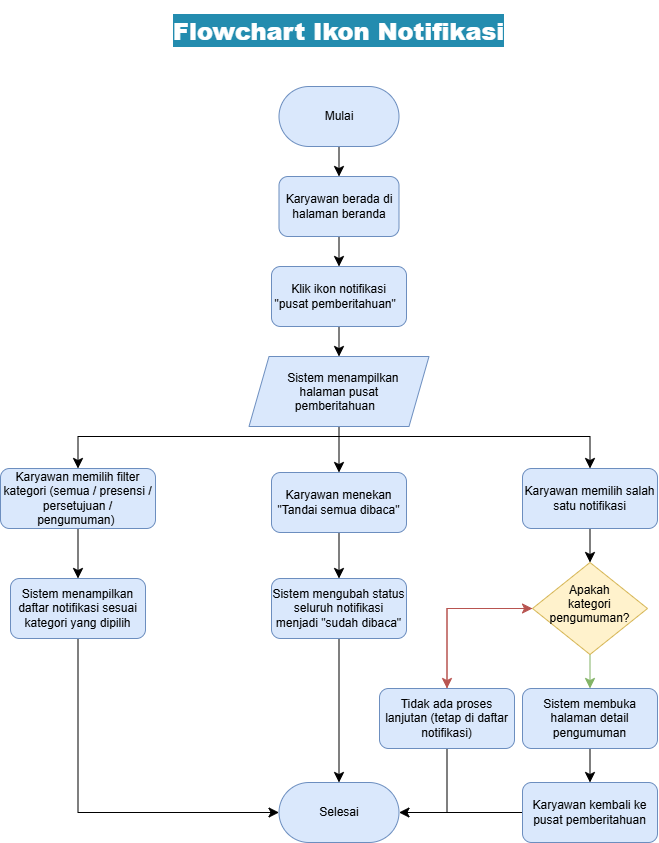

The diagram above was exported from draw.io. Its source (the exported page's mxGraphModel, read from the mxfile embedded in the PNG):
<mxGraphModel dx="2510" dy="1120" grid="1" gridSize="10" guides="1" tooltips="1" connect="1" arrows="1" fold="1" page="1" pageScale="1" pageWidth="827" pageHeight="1169" math="0" shadow="0">
  <root>
    <mxCell id="0" />
    <mxCell id="1" parent="0" />
    <mxCell id="2" connectable="0" parent="1" style="group" value="" vertex="1">
      <mxGeometry height="836" width="657" x="2104" y="3290" as="geometry" />
    </mxCell>
    <mxCell id="3" parent="2" style="text;html=1;whiteSpace=wrap;strokeColor=none;fillColor=none;align=center;verticalAlign=middle;rounded=0;fontColor=light-dark(#ffffff, #ededed);opacity=70;opacityGroup=1;" value="&lt;h1&gt;&lt;b style=&quot;background-color: light-dark(rgb(35, 140, 175), rgb(84, 40, 63));&quot;&gt;Flowchart Ikon Notifikasi&lt;/b&gt;&lt;/h1&gt;" vertex="1">
      <mxGeometry height="50" width="409" x="134" as="geometry" />
    </mxCell>
    <mxCell id="4" edge="1" parent="2" source="5" style="edgeStyle=none;curved=1;rounded=0;curveGeometry=1;orthogonalLoop=1;jettySize=auto;html=1;exitX=0.5;exitY=1;exitDx=0;exitDy=0;fontSize=12;defaultLabelBackgroundColor=page;startSize=8;endSize=8;" target="7">
      <mxGeometry relative="1" as="geometry" />
    </mxCell>
    <mxCell id="5" parent="2" style="rounded=1;whiteSpace=wrap;html=1;roundedPerimeter=1;arcSize=50;fillColor=#dae8fc;strokeColor=#6c8ebf;" value="Mulai" vertex="1">
      <mxGeometry height="60" width="120" x="278.5" y="80" as="geometry" />
    </mxCell>
    <mxCell id="6" edge="1" parent="2" source="7" style="edgeStyle=none;curved=1;rounded=0;curveGeometry=1;orthogonalLoop=1;jettySize=auto;html=1;exitX=0.5;exitY=1;exitDx=0;exitDy=0;fontSize=12;defaultLabelBackgroundColor=page;startSize=8;endSize=8;" target="9">
      <mxGeometry relative="1" as="geometry" />
    </mxCell>
    <mxCell id="7" parent="2" style="rounded=1;whiteSpace=wrap;html=1;roundedPerimeter=1;fillColor=#dae8fc;strokeColor=#6c8ebf;" value="Karyawan berada di halaman beranda" vertex="1">
      <mxGeometry height="60" width="120" x="278.5" y="170" as="geometry" />
    </mxCell>
    <mxCell id="8" edge="1" parent="2" source="9" style="edgeStyle=none;curved=1;rounded=0;curveGeometry=1;orthogonalLoop=1;jettySize=auto;html=1;exitX=0.5;exitY=1;exitDx=0;exitDy=0;fontSize=12;defaultLabelBackgroundColor=page;startSize=8;endSize=8;" target="12">
      <mxGeometry relative="1" as="geometry" />
    </mxCell>
    <mxCell id="9" parent="2" style="rounded=1;whiteSpace=wrap;html=1;roundedPerimeter=1;fillColor=#dae8fc;strokeColor=#6c8ebf;" value="Klik ikon notifikasi&lt;br&gt;&quot;pusat pemberitahuan&quot;&amp;nbsp;&amp;nbsp;" vertex="1">
      <mxGeometry height="60" width="135" x="271" y="260" as="geometry" />
    </mxCell>
    <mxCell id="10" edge="1" parent="2" source="12" style="edgeStyle=none;curved=1;rounded=0;curveGeometry=1;orthogonalLoop=1;jettySize=auto;html=1;exitX=0.5;exitY=1;exitDx=0;exitDy=0;entryX=0.5;entryY=0;entryDx=0;entryDy=0;fontSize=12;defaultLabelBackgroundColor=page;startSize=8;endSize=8;" target="16">
      <mxGeometry relative="1" as="geometry" />
    </mxCell>
    <mxCell id="11" edge="1" parent="2" source="14" style="edgeStyle=orthogonalEdgeStyle;rounded=0;orthogonalLoop=1;jettySize=auto;html=1;entryX=0.5;entryY=0;entryDx=0;entryDy=0;fontSize=12;defaultLabelBackgroundColor=page;startSize=8;endSize=8;startArrow=classic;startFill=1;exitX=0.5;exitY=0;exitDx=0;exitDy=0;" target="18">
      <mxGeometry relative="1" x="0.4896" as="geometry">
        <Array as="points">
          <mxPoint x="77.5" y="430" />
          <mxPoint x="589.5" y="430" />
        </Array>
        <mxPoint x="224" y="440" as="sourcePoint" />
      </mxGeometry>
    </mxCell>
    <mxCell id="12" parent="2" style="shape=parallelogram;perimeter=parallelogramPerimeter;whiteSpace=wrap;html=1;shapeInside=1;fixedSize=1;fillColor=#dae8fc;strokeColor=#6c8ebf;" value="Sistem menampilkan halaman pusat pemberitahuan" vertex="1">
      <mxGeometry height="70" width="180" x="248.5" y="350" as="geometry" />
    </mxCell>
    <mxCell id="13" edge="1" parent="2" source="14" style="edgeStyle=none;curved=1;rounded=0;curveGeometry=1;orthogonalLoop=1;jettySize=auto;html=1;exitX=0.5;exitY=1;exitDx=0;exitDy=0;entryX=0.5;entryY=0;entryDx=0;entryDy=0;fontSize=12;defaultLabelBackgroundColor=page;startSize=8;endSize=8;" target="20">
      <mxGeometry relative="1" as="geometry" />
    </mxCell>
    <mxCell id="14" parent="2" style="rounded=1;whiteSpace=wrap;html=1;roundedPerimeter=1;fillColor=#dae8fc;strokeColor=#6c8ebf;" value="Karyawan memilih filter kategori (semua / presensi / persetujuan / pengumuman)&amp;nbsp;" vertex="1">
      <mxGeometry height="60" width="155" y="462" as="geometry" />
    </mxCell>
    <mxCell id="15" edge="1" parent="2" source="16" style="edgeStyle=none;curved=1;rounded=0;curveGeometry=1;orthogonalLoop=1;jettySize=auto;html=1;exitX=0.5;exitY=1;exitDx=0;exitDy=0;fontSize=12;defaultLabelBackgroundColor=page;startSize=8;endSize=8;" target="22">
      <mxGeometry relative="1" as="geometry" />
    </mxCell>
    <mxCell id="16" parent="2" style="rounded=1;whiteSpace=wrap;html=1;roundedPerimeter=1;fillColor=#dae8fc;strokeColor=#6c8ebf;" value="Karyawan menekan&lt;div&gt;&quot;Tandai semua dibaca&quot;&lt;/div&gt;" vertex="1">
      <mxGeometry height="60" width="135" x="271" y="466" as="geometry" />
    </mxCell>
    <mxCell id="17" edge="1" parent="2" source="18" style="edgeStyle=none;curved=1;rounded=0;curveGeometry=1;orthogonalLoop=1;jettySize=auto;html=1;exitX=0.5;exitY=1;exitDx=0;exitDy=0;entryX=0.5;entryY=0;entryDx=0;entryDy=0;fontSize=12;defaultLabelBackgroundColor=page;startSize=8;endSize=8;" target="25">
      <mxGeometry relative="1" as="geometry" />
    </mxCell>
    <mxCell id="18" parent="2" style="rounded=1;whiteSpace=wrap;html=1;roundedPerimeter=1;fillColor=#dae8fc;strokeColor=#6c8ebf;" value="Karyawan memilih salah satu notifikasi" vertex="1">
      <mxGeometry height="60" width="135" x="522" y="462" as="geometry" />
    </mxCell>
    <mxCell id="19" edge="1" parent="2" source="20" style="edgeStyle=orthogonalEdgeStyle;rounded=0;orthogonalLoop=1;jettySize=auto;html=1;exitX=0.5;exitY=1;exitDx=0;exitDy=0;entryX=0;entryY=0.5;entryDx=0;entryDy=0;fontSize=12;defaultLabelBackgroundColor=page;startSize=8;endSize=8;" target="33">
      <mxGeometry relative="1" as="geometry" />
    </mxCell>
    <mxCell id="20" parent="2" style="rounded=1;whiteSpace=wrap;html=1;roundedPerimeter=1;fillColor=#dae8fc;strokeColor=#6c8ebf;" value="Sistem menampilkan daftar notifikasi sesuai kategori yang dipilih" vertex="1">
      <mxGeometry height="60" width="135" x="10" y="572" as="geometry" />
    </mxCell>
    <mxCell id="21" edge="1" parent="2" source="22" style="edgeStyle=none;curved=1;rounded=0;curveGeometry=1;orthogonalLoop=1;jettySize=auto;html=1;exitX=0.5;exitY=1;exitDx=0;exitDy=0;entryX=0.5;entryY=0;entryDx=0;entryDy=0;fontSize=12;defaultLabelBackgroundColor=page;startSize=8;endSize=8;" target="33">
      <mxGeometry relative="1" as="geometry" />
    </mxCell>
    <mxCell id="22" parent="2" style="rounded=1;whiteSpace=wrap;html=1;roundedPerimeter=1;fillColor=#dae8fc;strokeColor=#6c8ebf;" value="Sistem mengubah status seluruh notifikasi menjadi &quot;sudah dibaca&quot;" vertex="1">
      <mxGeometry height="60" width="135" x="271" y="572" as="geometry" />
    </mxCell>
    <mxCell id="23" edge="1" parent="2" source="25" style="edgeStyle=none;curved=1;rounded=0;curveGeometry=1;orthogonalLoop=1;jettySize=auto;html=1;exitX=0.5;exitY=1;exitDx=0;exitDy=0;entryX=0.5;entryY=0;entryDx=0;entryDy=0;fontSize=12;defaultLabelBackgroundColor=page;startSize=8;endSize=8;fillColor=#d5e8d4;strokeColor=#82b366;" target="27">
      <mxGeometry relative="1" as="geometry" />
    </mxCell>
    <mxCell id="24" edge="1" parent="2" source="25" style="edgeStyle=orthogonalEdgeStyle;rounded=0;orthogonalLoop=1;jettySize=auto;html=1;exitX=0;exitY=0.5;exitDx=0;exitDy=0;entryX=0.5;entryY=0;entryDx=0;entryDy=0;fontSize=12;defaultLabelBackgroundColor=page;startSize=8;endSize=8;fillColor=#f8cecc;strokeColor=#b85450;" target="32">
      <mxGeometry relative="1" as="geometry" />
    </mxCell>
    <mxCell id="25" parent="2" style="rhombus;whiteSpace=wrap;html=1;shapeInside=1;fillColor=#fff2cc;strokeColor=#d6b656;" value="Apakah kategori pengumuman?" vertex="1">
      <mxGeometry height="92" width="115" x="532" y="556" as="geometry" />
    </mxCell>
    <mxCell id="26" edge="1" parent="2" source="27" style="edgeStyle=none;curved=1;rounded=0;curveGeometry=1;orthogonalLoop=1;jettySize=auto;html=1;exitX=0.5;exitY=1;exitDx=0;exitDy=0;fontSize=12;defaultLabelBackgroundColor=page;startSize=8;endSize=8;" target="29">
      <mxGeometry relative="1" as="geometry" />
    </mxCell>
    <mxCell id="27" parent="2" style="rounded=1;whiteSpace=wrap;html=1;roundedPerimeter=1;fillColor=#dae8fc;strokeColor=#6c8ebf;" value="Sistem membuka halaman detail pengumuman" vertex="1">
      <mxGeometry height="60" width="135" x="522" y="682" as="geometry" />
    </mxCell>
    <mxCell id="28" edge="1" parent="2" source="29" style="edgeStyle=none;curved=1;rounded=0;curveGeometry=1;orthogonalLoop=1;jettySize=auto;html=1;exitX=0;exitY=0.5;exitDx=0;exitDy=0;entryX=1;entryY=0.5;entryDx=0;entryDy=0;fontSize=12;defaultLabelBackgroundColor=page;startSize=8;endSize=8;" target="33">
      <mxGeometry relative="1" as="geometry" />
    </mxCell>
    <mxCell id="29" parent="2" style="rounded=1;whiteSpace=wrap;html=1;roundedPerimeter=1;fillColor=#dae8fc;strokeColor=#6c8ebf;" value="Karyawan kembali ke pusat pemberitahuan" vertex="1">
      <mxGeometry height="60" width="135" x="522" y="776" as="geometry" />
    </mxCell>
    <mxCell id="30" edge="1" parent="2" source="32" style="edgeStyle=orthogonalEdgeStyle;rounded=0;orthogonalLoop=1;jettySize=auto;html=1;exitX=0.5;exitY=0;exitDx=0;exitDy=0;entryX=0;entryY=0.5;entryDx=0;entryDy=0;fontSize=12;defaultLabelBackgroundColor=page;startSize=8;endSize=8;fillColor=#f8cecc;strokeColor=#b85450;" target="25">
      <mxGeometry relative="1" as="geometry" />
    </mxCell>
    <mxCell id="31" edge="1" parent="2" style="edgeStyle=none;curved=1;rounded=0;curveGeometry=1;orthogonalLoop=1;jettySize=auto;html=1;exitX=0.5;exitY=1;exitDx=0;exitDy=0;fontSize=12;defaultLabelBackgroundColor=page;startSize=8;endSize=8;startArrow=none;startFill=0;endArrow=none;endFill=0;">
      <mxGeometry relative="1" as="geometry">
        <mxPoint x="446.5" y="738" as="sourcePoint" />
        <mxPoint x="446.5" y="806" as="targetPoint" />
      </mxGeometry>
    </mxCell>
    <mxCell id="32" parent="2" style="rounded=1;whiteSpace=wrap;html=1;roundedPerimeter=1;fillColor=#dae8fc;strokeColor=#6c8ebf;" value="Tidak ada proses lanjutan (tetap di daftar notifikasi)" vertex="1">
      <mxGeometry height="60" width="135" x="379" y="682" as="geometry" />
    </mxCell>
    <mxCell id="33" parent="2" style="rounded=1;whiteSpace=wrap;html=1;roundedPerimeter=1;arcSize=50;fillColor=#dae8fc;strokeColor=#6c8ebf;" value="Selesai" vertex="1">
      <mxGeometry height="60" width="120" x="278.5" y="776" as="geometry" />
    </mxCell>
  </root>
</mxGraphModel>